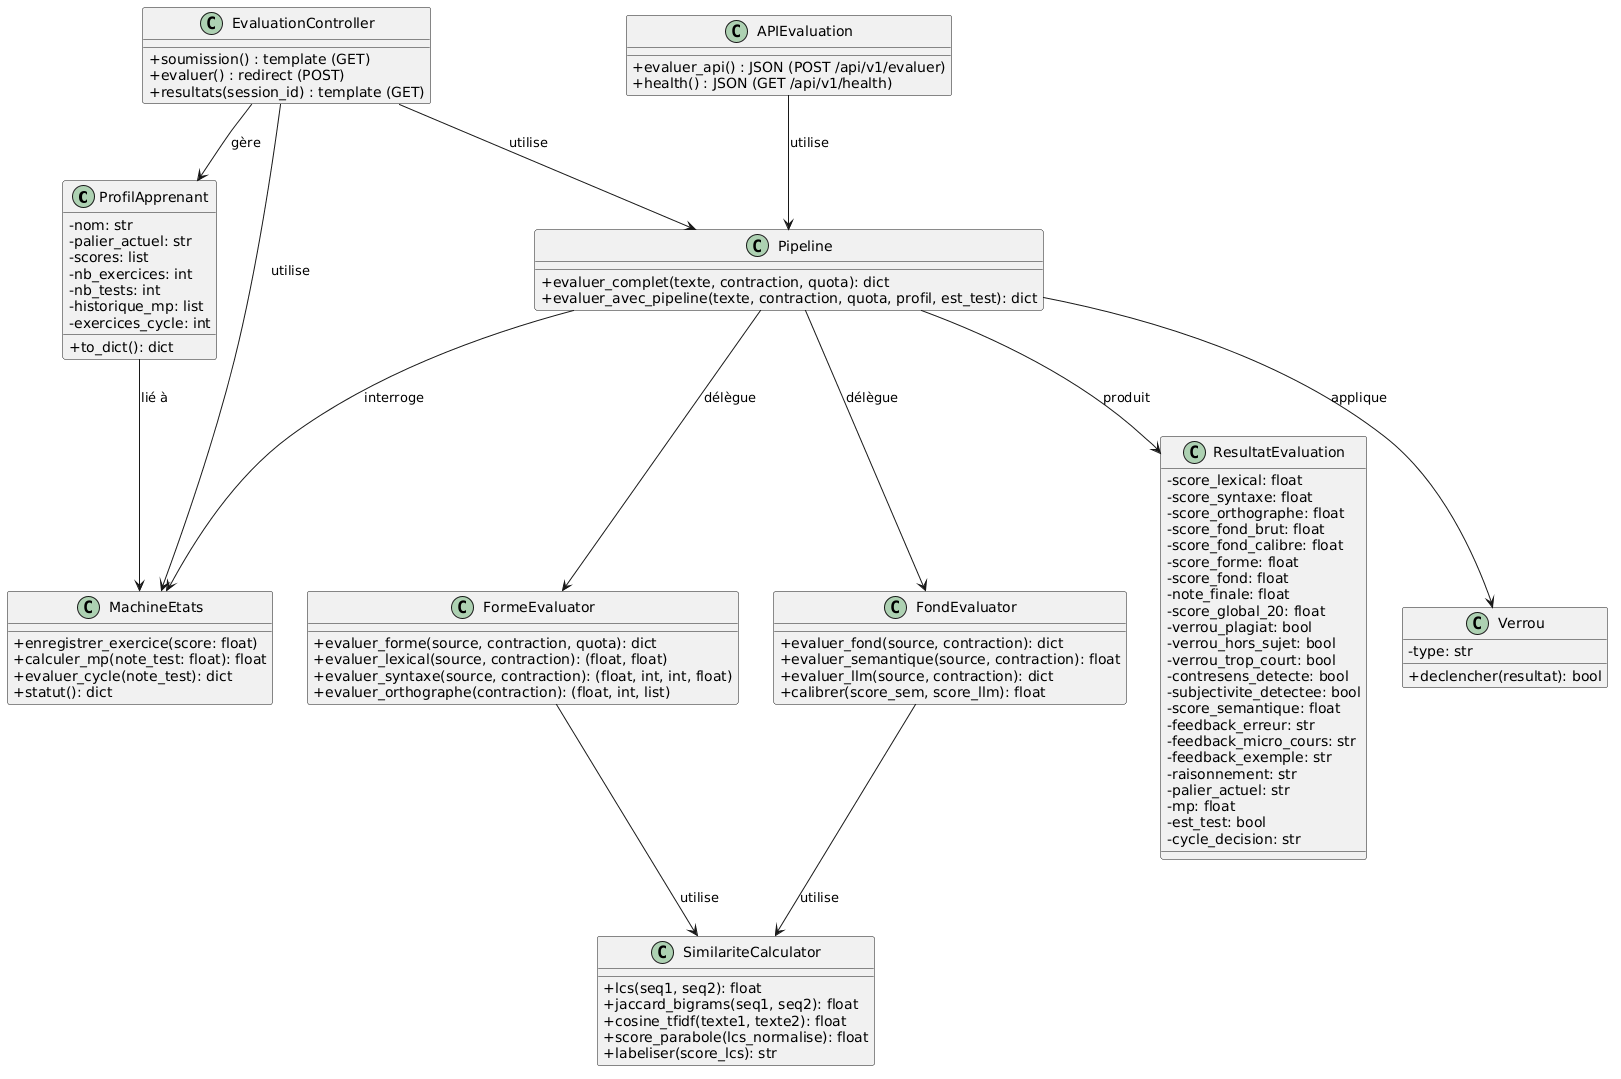

The diagram above was rendered by PlantUML. Its source (embedded in the PNG):
@startuml
skinparam classAttributeIconSize 0

class ProfilApprenant {
  - nom: str
  - palier_actuel: str
  - scores: list
  - nb_exercices: int
  - nb_tests: int
  - historique_mp: list
  - exercices_cycle: int
  + to_dict(): dict
}

class MachineEtats {
  + enregistrer_exercice(score: float)
  + calculer_mp(note_test: float): float
  + evaluer_cycle(note_test): dict
  + statut(): dict
}

class EvaluationController {
  + soumission() : template (GET)
  + evaluer() : redirect (POST)
  + resultats(session_id) : template (GET)
}

class APIEvaluation {
  + evaluer_api() : JSON (POST /api/v1/evaluer)
  + health() : JSON (GET /api/v1/health)
}

class Pipeline {
  + evaluer_complet(texte, contraction, quota): dict
  + evaluer_avec_pipeline(texte, contraction, quota, profil, est_test): dict
}

class FormeEvaluator {
  + evaluer_forme(source, contraction, quota): dict
  + evaluer_lexical(source, contraction): (float, float)
  + evaluer_syntaxe(source, contraction): (float, int, int, float)
  + evaluer_orthographe(contraction): (float, int, list)
}

class FondEvaluator {
  + evaluer_fond(source, contraction): dict
  + evaluer_semantique(source, contraction): float
  + evaluer_llm(source, contraction): dict
  + calibrer(score_sem, score_llm): float
}

class SimilariteCalculator {
  + lcs(seq1, seq2): float
  + jaccard_bigrams(seq1, seq2): float
  + cosine_tfidf(texte1, texte2): float
  + score_parabole(lcs_normalise): float
  + labeliser(score_lcs): str
}

class ResultatEvaluation {
  - score_lexical: float
  - score_syntaxe: float
  - score_orthographe: float
  - score_fond_brut: float
  - score_fond_calibre: float
  - score_forme: float
  - score_fond: float
  - note_finale: float
  - score_global_20: float
  - verrou_plagiat: bool
  - verrou_hors_sujet: bool
  - verrou_trop_court: bool
  - contresens_detecte: bool
  - subjectivite_detectee: bool
  - score_semantique: float
  - feedback_erreur: str
  - feedback_micro_cours: str
  - feedback_exemple: str
  - raisonnement: str
  - palier_actuel: str
  - mp: float
  - est_test: bool
  - cycle_decision: str
}

class Verrou {
  - type: str
  + declencher(resultat): bool
}

EvaluationController --> Pipeline : utilise
EvaluationController --> MachineEtats : utilise
EvaluationController --> ProfilApprenant : gère

APIEvaluation --> Pipeline : utilise

Pipeline --> FormeEvaluator : délègue
Pipeline --> FondEvaluator : délègue
Pipeline --> Verrou : applique
Pipeline --> MachineEtats : interroge

FormeEvaluator --> SimilariteCalculator : utilise

FondEvaluator --> SimilariteCalculator : utilise

Pipeline --> ResultatEvaluation : produit

ProfilApprenant --> MachineEtats : lié à
@enduml